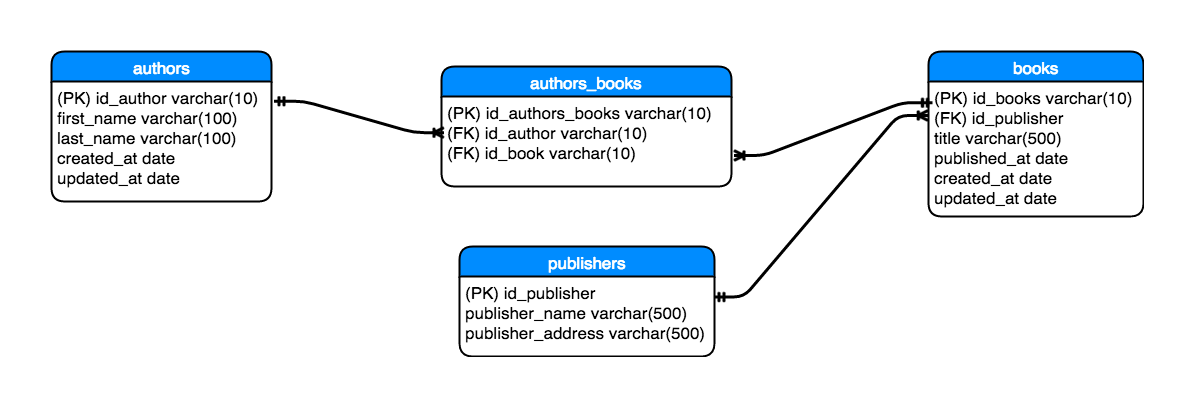

The diagram above was exported from draw.io. Its source (the exported page's mxGraphModel, read from the mxfile embedded in the PNG):
<mxGraphModel dx="1129" dy="611" grid="1" gridSize="10" guides="1" tooltips="1" connect="1" arrows="1" fold="1" page="1" pageScale="1" pageWidth="850" pageHeight="1100" background="#ffffff" math="0" shadow="0">
  <root>
    <mxCell id="0" />
    <mxCell id="1" parent="0" />
    <mxCell id="2" value="authors" style="swimlane;html=1;childLayout=stackLayout;horizontal=1;startSize=30;horizontalStack=0;fillColor=#008cff;fontColor=#FFFFFF;rounded=1;fontSize=17;fontStyle=0;strokeWidth=2;resizeParent=0;resizeLast=1;shadow=0;dashed=0;align=center;" vertex="1" parent="1">
      <mxGeometry x="100" y="45" width="220" height="150" as="geometry" />
    </mxCell>
    <mxCell id="3" value="(PK) id_author varchar(10) &amp;nbsp;&lt;br&gt;first_name varchar(100)&lt;br&gt;last_name varchar(100)&lt;div&gt;created_at date&lt;/div&gt;&lt;div&gt;updated_at date&lt;/div&gt;&lt;div&gt;&lt;br&gt;&lt;/div&gt;" style="whiteSpace=wrap;html=1;align=left;strokeColor=none;fillColor=none;spacingLeft=4;fontSize=17;verticalAlign=top;resizable=0;rotatable=0;part=1;" vertex="1" parent="2">
      <mxGeometry y="30" width="220" height="120" as="geometry" />
    </mxCell>
    <mxCell id="20" value="authors_books" style="swimlane;html=1;childLayout=stackLayout;horizontal=1;startSize=30;horizontalStack=0;fillColor=#008cff;fontColor=#FFFFFF;rounded=1;fontSize=17;fontStyle=0;strokeWidth=2;resizeParent=0;resizeLast=1;shadow=0;dashed=0;align=center;" vertex="1" parent="1">
      <mxGeometry x="490" y="60" width="290" height="120" as="geometry" />
    </mxCell>
    <mxCell id="21" value="(PK) id_authors_books varchar(10)&lt;br&gt;(FK) id_author varchar(10)&lt;div&gt;(FK) id_book varchar(10)&lt;/div&gt;" style="whiteSpace=wrap;html=1;align=left;strokeColor=none;fillColor=none;spacingLeft=4;fontSize=17;verticalAlign=top;resizable=0;rotatable=0;part=1;" vertex="1" parent="20">
      <mxGeometry y="30" width="290" height="90" as="geometry" />
    </mxCell>
    <mxCell id="4" value="books" style="swimlane;html=1;childLayout=stackLayout;horizontal=1;startSize=30;horizontalStack=0;fillColor=#008cff;fontColor=#FFFFFF;rounded=1;fontSize=17;fontStyle=0;strokeWidth=2;resizeParent=0;resizeLast=1;shadow=0;dashed=0;align=center;" vertex="1" parent="1">
      <mxGeometry x="977" y="45" width="215" height="165" as="geometry" />
    </mxCell>
    <mxCell id="5" value="(PK) id_books varchar(10)&lt;div&gt;(FK) id_publisher&lt;br&gt;&lt;div&gt;title varchar(500)&lt;/div&gt;&lt;div&gt;published_at date&lt;/div&gt;&lt;div&gt;created_at date&lt;/div&gt;&lt;div&gt;updated_at date&lt;/div&gt;&lt;/div&gt;" style="whiteSpace=wrap;html=1;align=left;strokeColor=none;fillColor=none;spacingLeft=4;fontSize=17;verticalAlign=top;resizable=0;rotatable=0;part=1;" vertex="1" parent="4">
      <mxGeometry y="30" width="215" height="135" as="geometry" />
    </mxCell>
    <mxCell id="23" value="" style="edgeStyle=entityRelationEdgeStyle;html=1;endArrow=ERoneToMany;startArrow=ERmandOne;strokeWidth=3;exitX=1.011;exitY=0.164;exitPerimeter=0;entryX=0.008;entryY=0.402;entryPerimeter=0;" edge="1" parent="1" source="3" target="21">
      <mxGeometry width="100" height="100" relative="1" as="geometry">
        <mxPoint x="380" y="320" as="sourcePoint" />
        <mxPoint x="480" y="220" as="targetPoint" />
      </mxGeometry>
    </mxCell>
    <mxCell id="24" value="" style="edgeStyle=entityRelationEdgeStyle;html=1;endArrow=ERmandOne;startArrow=ERoneToMany;strokeWidth=3;startFill=0;endFill=0;entryX=0.018;entryY=0.159;entryPerimeter=0;exitX=1.008;exitY=0.656;exitPerimeter=0;" edge="1" parent="1" source="21" target="5">
      <mxGeometry width="100" height="100" relative="1" as="geometry">
        <mxPoint x="820" y="240" as="sourcePoint" />
        <mxPoint x="920" y="140" as="targetPoint" />
      </mxGeometry>
    </mxCell>
    <mxCell id="25" value="publishers" style="swimlane;html=1;childLayout=stackLayout;horizontal=1;startSize=30;horizontalStack=0;fillColor=#008cff;fontColor=#FFFFFF;rounded=1;fontSize=17;fontStyle=0;strokeWidth=2;resizeParent=0;resizeLast=1;shadow=0;dashed=0;align=center;" vertex="1" parent="1">
      <mxGeometry x="508" y="240" width="255" height="110" as="geometry" />
    </mxCell>
    <mxCell id="26" value="(PK) id_publisher&lt;br&gt;publisher_name varchar(500)&lt;br&gt;publisher_address varchar(500)" style="whiteSpace=wrap;html=1;align=left;strokeColor=none;fillColor=none;spacingLeft=4;fontSize=17;verticalAlign=top;resizable=0;rotatable=0;part=1;" vertex="1" parent="25">
      <mxGeometry y="30" width="255" height="80" as="geometry" />
    </mxCell>
    <mxCell id="27" value="" style="edgeStyle=entityRelationEdgeStyle;html=1;endArrow=ERoneToMany;startArrow=ERmandOne;strokeWidth=3;exitX=1;exitY=0.25;entryX=0;entryY=0.25;" edge="1" parent="1" source="26" target="5">
      <mxGeometry width="100" height="100" relative="1" as="geometry">
        <mxPoint x="910" y="340" as="sourcePoint" />
        <mxPoint x="1010" y="240" as="targetPoint" />
      </mxGeometry>
    </mxCell>
  </root>
</mxGraphModel>